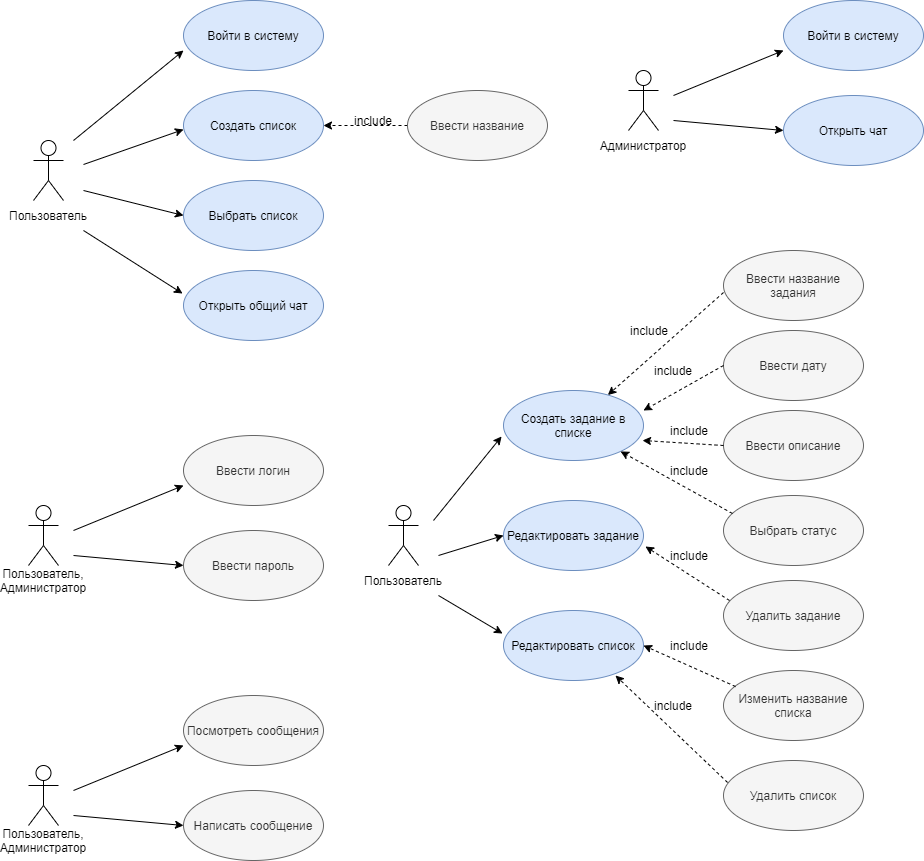

The diagram above was exported from draw.io. Its source (the exported page's mxGraphModel, read from the mxfile embedded in the PNG):
<mxGraphModel dx="868" dy="460" grid="1" gridSize="10" guides="1" tooltips="1" connect="1" arrows="1" fold="1" page="1" pageScale="1" pageWidth="827" pageHeight="1169" math="0" shadow="0">
  <root>
    <mxCell id="0" />
    <mxCell id="1" parent="0" />
    <mxCell id="26p-lRh6oTPqNbNH0GLl-1" value="Actor" style="shape=umlActor;verticalLabelPosition=bottom;verticalAlign=top;html=1;outlineConnect=0;noLabel=1;" vertex="1" parent="1">
      <mxGeometry x="40" y="190" width="30" height="60" as="geometry" />
    </mxCell>
    <mxCell id="26p-lRh6oTPqNbNH0GLl-2" value="Войти в систему" style="ellipse;whiteSpace=wrap;html=1;fillColor=#dae8fc;strokeColor=#6c8ebf;" vertex="1" parent="1">
      <mxGeometry x="190" y="50" width="140" height="70" as="geometry" />
    </mxCell>
    <mxCell id="26p-lRh6oTPqNbNH0GLl-4" value="Создать список" style="ellipse;whiteSpace=wrap;html=1;fillColor=#dae8fc;strokeColor=#6c8ebf;" vertex="1" parent="1">
      <mxGeometry x="190" y="140" width="140" height="70" as="geometry" />
    </mxCell>
    <mxCell id="26p-lRh6oTPqNbNH0GLl-5" value="Выбрать список" style="ellipse;whiteSpace=wrap;html=1;fillColor=#dae8fc;strokeColor=#6c8ebf;" vertex="1" parent="1">
      <mxGeometry x="190" y="230" width="140" height="70" as="geometry" />
    </mxCell>
    <mxCell id="26p-lRh6oTPqNbNH0GLl-6" value="Открыть общий чат" style="ellipse;whiteSpace=wrap;html=1;fillColor=#dae8fc;strokeColor=#6c8ebf;" vertex="1" parent="1">
      <mxGeometry x="190" y="320" width="140" height="70" as="geometry" />
    </mxCell>
    <mxCell id="26p-lRh6oTPqNbNH0GLl-13" style="edgeStyle=orthogonalEdgeStyle;rounded=0;orthogonalLoop=1;jettySize=auto;html=1;exitX=0;exitY=0.5;exitDx=0;exitDy=0;entryX=1;entryY=0.5;entryDx=0;entryDy=0;dashed=1;" edge="1" parent="1" source="26p-lRh6oTPqNbNH0GLl-7" target="26p-lRh6oTPqNbNH0GLl-4">
      <mxGeometry relative="1" as="geometry" />
    </mxCell>
    <mxCell id="26p-lRh6oTPqNbNH0GLl-7" value="Ввести название" style="ellipse;whiteSpace=wrap;html=1;fillColor=#f5f5f5;strokeColor=#666666;fontColor=#333333;" vertex="1" parent="1">
      <mxGeometry x="414" y="140" width="140" height="70" as="geometry" />
    </mxCell>
    <mxCell id="26p-lRh6oTPqNbNH0GLl-8" value="" style="endArrow=classic;html=1;entryX=0;entryY=0.714;entryDx=0;entryDy=0;entryPerimeter=0;" edge="1" parent="1" target="26p-lRh6oTPqNbNH0GLl-2">
      <mxGeometry width="50" height="50" relative="1" as="geometry">
        <mxPoint x="80" y="190" as="sourcePoint" />
        <mxPoint x="193.96000000000004" y="96.98000000000002" as="targetPoint" />
      </mxGeometry>
    </mxCell>
    <mxCell id="26p-lRh6oTPqNbNH0GLl-10" value="" style="endArrow=classic;html=1;entryX=0;entryY=0.5;entryDx=0;entryDy=0;" edge="1" parent="1">
      <mxGeometry width="50" height="50" relative="1" as="geometry">
        <mxPoint x="90" y="214" as="sourcePoint" />
        <mxPoint x="190" y="179" as="targetPoint" />
      </mxGeometry>
    </mxCell>
    <mxCell id="26p-lRh6oTPqNbNH0GLl-11" value="" style="endArrow=classic;html=1;entryX=0;entryY=0.5;entryDx=0;entryDy=0;" edge="1" parent="1" target="26p-lRh6oTPqNbNH0GLl-5">
      <mxGeometry width="50" height="50" relative="1" as="geometry">
        <mxPoint x="90" y="240" as="sourcePoint" />
        <mxPoint x="180" y="260" as="targetPoint" />
      </mxGeometry>
    </mxCell>
    <mxCell id="26p-lRh6oTPqNbNH0GLl-12" value="" style="endArrow=classic;html=1;entryX=-0.007;entryY=0.329;entryDx=0;entryDy=0;entryPerimeter=0;" edge="1" parent="1" target="26p-lRh6oTPqNbNH0GLl-6">
      <mxGeometry width="50" height="50" relative="1" as="geometry">
        <mxPoint x="90" y="280" as="sourcePoint" />
        <mxPoint x="190" y="350" as="targetPoint" />
      </mxGeometry>
    </mxCell>
    <mxCell id="26p-lRh6oTPqNbNH0GLl-14" value="include" style="text;html=1;strokeColor=none;fillColor=none;align=center;verticalAlign=middle;whiteSpace=wrap;rounded=0;" vertex="1" parent="1">
      <mxGeometry x="360" y="160" width="40" height="20" as="geometry" />
    </mxCell>
    <mxCell id="26p-lRh6oTPqNbNH0GLl-16" value="Ввести логин" style="ellipse;whiteSpace=wrap;html=1;fillColor=#f5f5f5;strokeColor=#666666;fontColor=#333333;" vertex="1" parent="1">
      <mxGeometry x="190" y="485" width="140" height="70" as="geometry" />
    </mxCell>
    <mxCell id="26p-lRh6oTPqNbNH0GLl-18" value="Ввести пароль" style="ellipse;whiteSpace=wrap;html=1;fillColor=#f5f5f5;strokeColor=#666666;fontColor=#333333;" vertex="1" parent="1">
      <mxGeometry x="190" y="580" width="140" height="70" as="geometry" />
    </mxCell>
    <mxCell id="26p-lRh6oTPqNbNH0GLl-22" value="" style="endArrow=classic;html=1;entryX=0;entryY=0.714;entryDx=0;entryDy=0;entryPerimeter=0;" edge="1" parent="1" target="26p-lRh6oTPqNbNH0GLl-16">
      <mxGeometry width="50" height="50" relative="1" as="geometry">
        <mxPoint x="80" y="580" as="sourcePoint" />
        <mxPoint x="193.96000000000004" y="461.98" as="targetPoint" />
      </mxGeometry>
    </mxCell>
    <mxCell id="26p-lRh6oTPqNbNH0GLl-24" value="" style="endArrow=classic;html=1;entryX=0;entryY=0.5;entryDx=0;entryDy=0;" edge="1" parent="1" target="26p-lRh6oTPqNbNH0GLl-18">
      <mxGeometry width="50" height="50" relative="1" as="geometry">
        <mxPoint x="80" y="605" as="sourcePoint" />
        <mxPoint x="180" y="625" as="targetPoint" />
      </mxGeometry>
    </mxCell>
    <mxCell id="26p-lRh6oTPqNbNH0GLl-27" value="Пользователь" style="text;html=1;strokeColor=none;fillColor=none;align=center;verticalAlign=middle;whiteSpace=wrap;rounded=0;" vertex="1" parent="1">
      <mxGeometry x="35" y="255" width="40" height="20" as="geometry" />
    </mxCell>
    <mxCell id="26p-lRh6oTPqNbNH0GLl-28" value="Actor" style="shape=umlActor;verticalLabelPosition=bottom;verticalAlign=top;html=1;outlineConnect=0;noLabel=1;" vertex="1" parent="1">
      <mxGeometry x="35" y="555" width="30" height="60" as="geometry" />
    </mxCell>
    <mxCell id="26p-lRh6oTPqNbNH0GLl-29" value="Пользователь, Администратор" style="text;html=1;strokeColor=none;fillColor=none;align=center;verticalAlign=middle;whiteSpace=wrap;rounded=0;" vertex="1" parent="1">
      <mxGeometry x="30" y="620" width="40" height="20" as="geometry" />
    </mxCell>
    <mxCell id="26p-lRh6oTPqNbNH0GLl-30" value="Actor" style="shape=umlActor;verticalLabelPosition=bottom;verticalAlign=top;html=1;outlineConnect=0;noLabel=1;" vertex="1" parent="1">
      <mxGeometry x="395" y="555" width="30" height="60" as="geometry" />
    </mxCell>
    <mxCell id="26p-lRh6oTPqNbNH0GLl-32" value="Создать задание в списке" style="ellipse;whiteSpace=wrap;html=1;fillColor=#dae8fc;strokeColor=#6c8ebf;" vertex="1" parent="1">
      <mxGeometry x="510" y="440" width="140" height="70" as="geometry" />
    </mxCell>
    <mxCell id="26p-lRh6oTPqNbNH0GLl-33" value="Редактировать задание" style="ellipse;whiteSpace=wrap;html=1;fillColor=#dae8fc;strokeColor=#6c8ebf;" vertex="1" parent="1">
      <mxGeometry x="510" y="550" width="140" height="70" as="geometry" />
    </mxCell>
    <mxCell id="26p-lRh6oTPqNbNH0GLl-34" value="Редактировать список" style="ellipse;whiteSpace=wrap;html=1;fillColor=#dae8fc;strokeColor=#6c8ebf;" vertex="1" parent="1">
      <mxGeometry x="510" y="660" width="140" height="70" as="geometry" />
    </mxCell>
    <mxCell id="26p-lRh6oTPqNbNH0GLl-36" value="Ввести дату" style="ellipse;whiteSpace=wrap;html=1;fillColor=#f5f5f5;strokeColor=#666666;fontColor=#333333;" vertex="1" parent="1">
      <mxGeometry x="730" y="380" width="140" height="70" as="geometry" />
    </mxCell>
    <mxCell id="26p-lRh6oTPqNbNH0GLl-38" value="" style="endArrow=classic;html=1;entryX=-0.014;entryY=0.657;entryDx=0;entryDy=0;entryPerimeter=0;" edge="1" parent="1" target="26p-lRh6oTPqNbNH0GLl-32">
      <mxGeometry width="50" height="50" relative="1" as="geometry">
        <mxPoint x="440" y="570" as="sourcePoint" />
        <mxPoint x="545" y="544" as="targetPoint" />
      </mxGeometry>
    </mxCell>
    <mxCell id="26p-lRh6oTPqNbNH0GLl-39" value="" style="endArrow=classic;html=1;entryX=0;entryY=0.5;entryDx=0;entryDy=0;" edge="1" parent="1" target="26p-lRh6oTPqNbNH0GLl-33">
      <mxGeometry width="50" height="50" relative="1" as="geometry">
        <mxPoint x="445" y="605" as="sourcePoint" />
        <mxPoint x="535" y="625" as="targetPoint" />
      </mxGeometry>
    </mxCell>
    <mxCell id="26p-lRh6oTPqNbNH0GLl-40" value="" style="endArrow=classic;html=1;entryX=-0.007;entryY=0.329;entryDx=0;entryDy=0;entryPerimeter=0;" edge="1" parent="1" target="26p-lRh6oTPqNbNH0GLl-34">
      <mxGeometry width="50" height="50" relative="1" as="geometry">
        <mxPoint x="445" y="645" as="sourcePoint" />
        <mxPoint x="545" y="715" as="targetPoint" />
      </mxGeometry>
    </mxCell>
    <mxCell id="26p-lRh6oTPqNbNH0GLl-41" value="include" style="text;html=1;strokeColor=none;fillColor=none;align=center;verticalAlign=middle;whiteSpace=wrap;rounded=0;" vertex="1" parent="1">
      <mxGeometry x="635.62" y="370" width="40" height="20" as="geometry" />
    </mxCell>
    <mxCell id="26p-lRh6oTPqNbNH0GLl-42" value="Пользователь" style="text;html=1;strokeColor=none;fillColor=none;align=center;verticalAlign=middle;whiteSpace=wrap;rounded=0;" vertex="1" parent="1">
      <mxGeometry x="390" y="620" width="40" height="20" as="geometry" />
    </mxCell>
    <mxCell id="26p-lRh6oTPqNbNH0GLl-43" value="Ввести название задания" style="ellipse;whiteSpace=wrap;html=1;fillColor=#f5f5f5;strokeColor=#666666;fontColor=#333333;" vertex="1" parent="1">
      <mxGeometry x="730" y="300" width="140" height="70" as="geometry" />
    </mxCell>
    <mxCell id="26p-lRh6oTPqNbNH0GLl-44" value="Выбрать статус" style="ellipse;whiteSpace=wrap;html=1;fillColor=#f5f5f5;strokeColor=#666666;fontColor=#333333;" vertex="1" parent="1">
      <mxGeometry x="730" y="545" width="140" height="70" as="geometry" />
    </mxCell>
    <mxCell id="26p-lRh6oTPqNbNH0GLl-45" value="Ввести описание" style="ellipse;whiteSpace=wrap;html=1;fillColor=#f5f5f5;strokeColor=#666666;fontColor=#333333;" vertex="1" parent="1">
      <mxGeometry x="730" y="460" width="140" height="70" as="geometry" />
    </mxCell>
    <mxCell id="26p-lRh6oTPqNbNH0GLl-46" value="Удалить задание" style="ellipse;whiteSpace=wrap;html=1;fillColor=#f5f5f5;strokeColor=#666666;fontColor=#333333;" vertex="1" parent="1">
      <mxGeometry x="730" y="630" width="140" height="70" as="geometry" />
    </mxCell>
    <mxCell id="26p-lRh6oTPqNbNH0GLl-47" value="Изменить название списка" style="ellipse;whiteSpace=wrap;html=1;fillColor=#f5f5f5;strokeColor=#666666;fontColor=#333333;" vertex="1" parent="1">
      <mxGeometry x="730" y="720" width="140" height="70" as="geometry" />
    </mxCell>
    <mxCell id="26p-lRh6oTPqNbNH0GLl-48" value="Удалить список" style="ellipse;whiteSpace=wrap;html=1;fillColor=#f5f5f5;strokeColor=#666666;fontColor=#333333;" vertex="1" parent="1">
      <mxGeometry x="730" y="810" width="140" height="70" as="geometry" />
    </mxCell>
    <mxCell id="26p-lRh6oTPqNbNH0GLl-49" value="" style="endArrow=classic;html=1;dashed=1;exitX=0;exitY=0.6;exitDx=0;exitDy=0;exitPerimeter=0;" edge="1" parent="1" source="26p-lRh6oTPqNbNH0GLl-43" target="26p-lRh6oTPqNbNH0GLl-32">
      <mxGeometry width="50" height="50" relative="1" as="geometry">
        <mxPoint x="560" y="450" as="sourcePoint" />
        <mxPoint x="640" y="390" as="targetPoint" />
      </mxGeometry>
    </mxCell>
    <mxCell id="26p-lRh6oTPqNbNH0GLl-50" value="include" style="text;html=1;strokeColor=none;fillColor=none;align=center;verticalAlign=middle;whiteSpace=wrap;rounded=0;" vertex="1" parent="1">
      <mxGeometry x="660" y="410" width="40" height="20" as="geometry" />
    </mxCell>
    <mxCell id="26p-lRh6oTPqNbNH0GLl-51" value="" style="endArrow=classic;html=1;dashed=1;exitX=0;exitY=0.5;exitDx=0;exitDy=0;" edge="1" parent="1" source="26p-lRh6oTPqNbNH0GLl-36">
      <mxGeometry width="50" height="50" relative="1" as="geometry">
        <mxPoint x="765.62" y="370" as="sourcePoint" />
        <mxPoint x="650" y="460" as="targetPoint" />
      </mxGeometry>
    </mxCell>
    <mxCell id="26p-lRh6oTPqNbNH0GLl-52" value="include" style="text;html=1;strokeColor=none;fillColor=none;align=center;verticalAlign=middle;whiteSpace=wrap;rounded=0;" vertex="1" parent="1">
      <mxGeometry x="675.62" y="470.49" width="40" height="20" as="geometry" />
    </mxCell>
    <mxCell id="26p-lRh6oTPqNbNH0GLl-53" value="" style="endArrow=classic;html=1;dashed=1;exitX=0;exitY=0.5;exitDx=0;exitDy=0;entryX=0.993;entryY=0.714;entryDx=0;entryDy=0;entryPerimeter=0;" edge="1" parent="1" source="26p-lRh6oTPqNbNH0GLl-45" target="26p-lRh6oTPqNbNH0GLl-32">
      <mxGeometry width="50" height="50" relative="1" as="geometry">
        <mxPoint x="765.62" y="452.49" as="sourcePoint" />
        <mxPoint x="650.0035652839625" y="555.0032387815534" as="targetPoint" />
      </mxGeometry>
    </mxCell>
    <mxCell id="26p-lRh6oTPqNbNH0GLl-54" value="include" style="text;html=1;strokeColor=none;fillColor=none;align=center;verticalAlign=middle;whiteSpace=wrap;rounded=0;" vertex="1" parent="1">
      <mxGeometry x="675.62" y="510" width="40" height="20" as="geometry" />
    </mxCell>
    <mxCell id="26p-lRh6oTPqNbNH0GLl-55" value="" style="endArrow=classic;html=1;dashed=1;exitX=0.064;exitY=0.257;exitDx=0;exitDy=0;exitPerimeter=0;" edge="1" parent="1" source="26p-lRh6oTPqNbNH0GLl-44" target="26p-lRh6oTPqNbNH0GLl-32">
      <mxGeometry width="50" height="50" relative="1" as="geometry">
        <mxPoint x="775.62" y="468.74" as="sourcePoint" />
        <mxPoint x="660.0035652839625" y="571.2532387815534" as="targetPoint" />
      </mxGeometry>
    </mxCell>
    <mxCell id="26p-lRh6oTPqNbNH0GLl-56" value="include" style="text;html=1;strokeColor=none;fillColor=none;align=center;verticalAlign=middle;whiteSpace=wrap;rounded=0;" vertex="1" parent="1">
      <mxGeometry x="675.62" y="595" width="40" height="20" as="geometry" />
    </mxCell>
    <mxCell id="26p-lRh6oTPqNbNH0GLl-57" value="" style="endArrow=classic;html=1;dashed=1;exitX=0.043;exitY=0.286;exitDx=0;exitDy=0;exitPerimeter=0;entryX=1.014;entryY=0.657;entryDx=0;entryDy=0;entryPerimeter=0;" edge="1" parent="1" source="26p-lRh6oTPqNbNH0GLl-46" target="26p-lRh6oTPqNbNH0GLl-33">
      <mxGeometry width="50" height="50" relative="1" as="geometry">
        <mxPoint x="995.62" y="597.49" as="sourcePoint" />
        <mxPoint x="880.0035652839625" y="700.0032387815534" as="targetPoint" />
      </mxGeometry>
    </mxCell>
    <mxCell id="26p-lRh6oTPqNbNH0GLl-58" value="include" style="text;html=1;strokeColor=none;fillColor=none;align=center;verticalAlign=middle;whiteSpace=wrap;rounded=0;" vertex="1" parent="1">
      <mxGeometry x="675.62" y="685" width="40" height="20" as="geometry" />
    </mxCell>
    <mxCell id="26p-lRh6oTPqNbNH0GLl-59" value="" style="endArrow=classic;html=1;dashed=1;exitX=0.086;exitY=0.229;exitDx=0;exitDy=0;exitPerimeter=0;entryX=1;entryY=0.5;entryDx=0;entryDy=0;" edge="1" parent="1" source="26p-lRh6oTPqNbNH0GLl-47" target="26p-lRh6oTPqNbNH0GLl-34">
      <mxGeometry width="50" height="50" relative="1" as="geometry">
        <mxPoint x="1005.62" y="680" as="sourcePoint" />
        <mxPoint x="890.0035652839625" y="782.5132387815534" as="targetPoint" />
      </mxGeometry>
    </mxCell>
    <mxCell id="26p-lRh6oTPqNbNH0GLl-60" value="include" style="text;html=1;strokeColor=none;fillColor=none;align=center;verticalAlign=middle;whiteSpace=wrap;rounded=0;" vertex="1" parent="1">
      <mxGeometry x="660" y="745" width="40" height="20" as="geometry" />
    </mxCell>
    <mxCell id="26p-lRh6oTPqNbNH0GLl-61" value="" style="endArrow=classic;html=1;dashed=1;exitX=0.029;exitY=0.314;exitDx=0;exitDy=0;exitPerimeter=0;entryX=0.8;entryY=0.929;entryDx=0;entryDy=0;entryPerimeter=0;" edge="1" parent="1" source="26p-lRh6oTPqNbNH0GLl-48" target="26p-lRh6oTPqNbNH0GLl-34">
      <mxGeometry width="50" height="50" relative="1" as="geometry">
        <mxPoint x="1015.6199999999999" y="770" as="sourcePoint" />
        <mxPoint x="900.0035652839624" y="872.5132387815534" as="targetPoint" />
      </mxGeometry>
    </mxCell>
    <mxCell id="26p-lRh6oTPqNbNH0GLl-62" value="Посмотреть сообщения" style="ellipse;whiteSpace=wrap;html=1;fillColor=#f5f5f5;strokeColor=#666666;fontColor=#333333;" vertex="1" parent="1">
      <mxGeometry x="190" y="745" width="140" height="70" as="geometry" />
    </mxCell>
    <mxCell id="26p-lRh6oTPqNbNH0GLl-63" value="Написать сообщение" style="ellipse;whiteSpace=wrap;html=1;fillColor=#f5f5f5;strokeColor=#666666;fontColor=#333333;" vertex="1" parent="1">
      <mxGeometry x="190" y="840" width="140" height="70" as="geometry" />
    </mxCell>
    <mxCell id="26p-lRh6oTPqNbNH0GLl-64" value="" style="endArrow=classic;html=1;entryX=0;entryY=0.714;entryDx=0;entryDy=0;entryPerimeter=0;" edge="1" parent="1" target="26p-lRh6oTPqNbNH0GLl-62">
      <mxGeometry width="50" height="50" relative="1" as="geometry">
        <mxPoint x="80" y="840" as="sourcePoint" />
        <mxPoint x="193.96000000000004" y="721.98" as="targetPoint" />
      </mxGeometry>
    </mxCell>
    <mxCell id="26p-lRh6oTPqNbNH0GLl-65" value="" style="endArrow=classic;html=1;entryX=0;entryY=0.5;entryDx=0;entryDy=0;" edge="1" parent="1" target="26p-lRh6oTPqNbNH0GLl-63">
      <mxGeometry width="50" height="50" relative="1" as="geometry">
        <mxPoint x="80" y="865" as="sourcePoint" />
        <mxPoint x="180" y="885" as="targetPoint" />
      </mxGeometry>
    </mxCell>
    <mxCell id="26p-lRh6oTPqNbNH0GLl-66" value="Actor" style="shape=umlActor;verticalLabelPosition=bottom;verticalAlign=top;html=1;outlineConnect=0;noLabel=1;" vertex="1" parent="1">
      <mxGeometry x="35" y="815" width="30" height="60" as="geometry" />
    </mxCell>
    <mxCell id="26p-lRh6oTPqNbNH0GLl-67" value="Пользователь, Администратор" style="text;html=1;strokeColor=none;fillColor=none;align=center;verticalAlign=middle;whiteSpace=wrap;rounded=0;" vertex="1" parent="1">
      <mxGeometry x="30" y="880" width="40" height="20" as="geometry" />
    </mxCell>
    <mxCell id="26p-lRh6oTPqNbNH0GLl-68" value="Войти в систему" style="ellipse;whiteSpace=wrap;html=1;fillColor=#dae8fc;strokeColor=#6c8ebf;" vertex="1" parent="1">
      <mxGeometry x="790" y="50" width="140" height="70" as="geometry" />
    </mxCell>
    <mxCell id="26p-lRh6oTPqNbNH0GLl-69" value="Открыть чат" style="ellipse;whiteSpace=wrap;html=1;fillColor=#dae8fc;strokeColor=#6c8ebf;" vertex="1" parent="1">
      <mxGeometry x="790" y="145" width="140" height="70" as="geometry" />
    </mxCell>
    <mxCell id="26p-lRh6oTPqNbNH0GLl-70" value="" style="endArrow=classic;html=1;entryX=0;entryY=0.714;entryDx=0;entryDy=0;entryPerimeter=0;" edge="1" parent="1" target="26p-lRh6oTPqNbNH0GLl-68">
      <mxGeometry width="50" height="50" relative="1" as="geometry">
        <mxPoint x="680" y="145" as="sourcePoint" />
        <mxPoint x="793.96" y="26.980000000000018" as="targetPoint" />
      </mxGeometry>
    </mxCell>
    <mxCell id="26p-lRh6oTPqNbNH0GLl-71" value="" style="endArrow=classic;html=1;entryX=0;entryY=0.5;entryDx=0;entryDy=0;" edge="1" parent="1" target="26p-lRh6oTPqNbNH0GLl-69">
      <mxGeometry width="50" height="50" relative="1" as="geometry">
        <mxPoint x="680" y="170" as="sourcePoint" />
        <mxPoint x="780" y="190" as="targetPoint" />
      </mxGeometry>
    </mxCell>
    <mxCell id="26p-lRh6oTPqNbNH0GLl-72" value="Actor" style="shape=umlActor;verticalLabelPosition=bottom;verticalAlign=top;html=1;outlineConnect=0;noLabel=1;" vertex="1" parent="1">
      <mxGeometry x="635" y="120" width="30" height="60" as="geometry" />
    </mxCell>
    <mxCell id="26p-lRh6oTPqNbNH0GLl-73" value="Администратор" style="text;html=1;strokeColor=none;fillColor=none;align=center;verticalAlign=middle;whiteSpace=wrap;rounded=0;" vertex="1" parent="1">
      <mxGeometry x="630" y="185" width="40" height="20" as="geometry" />
    </mxCell>
  </root>
</mxGraphModel>